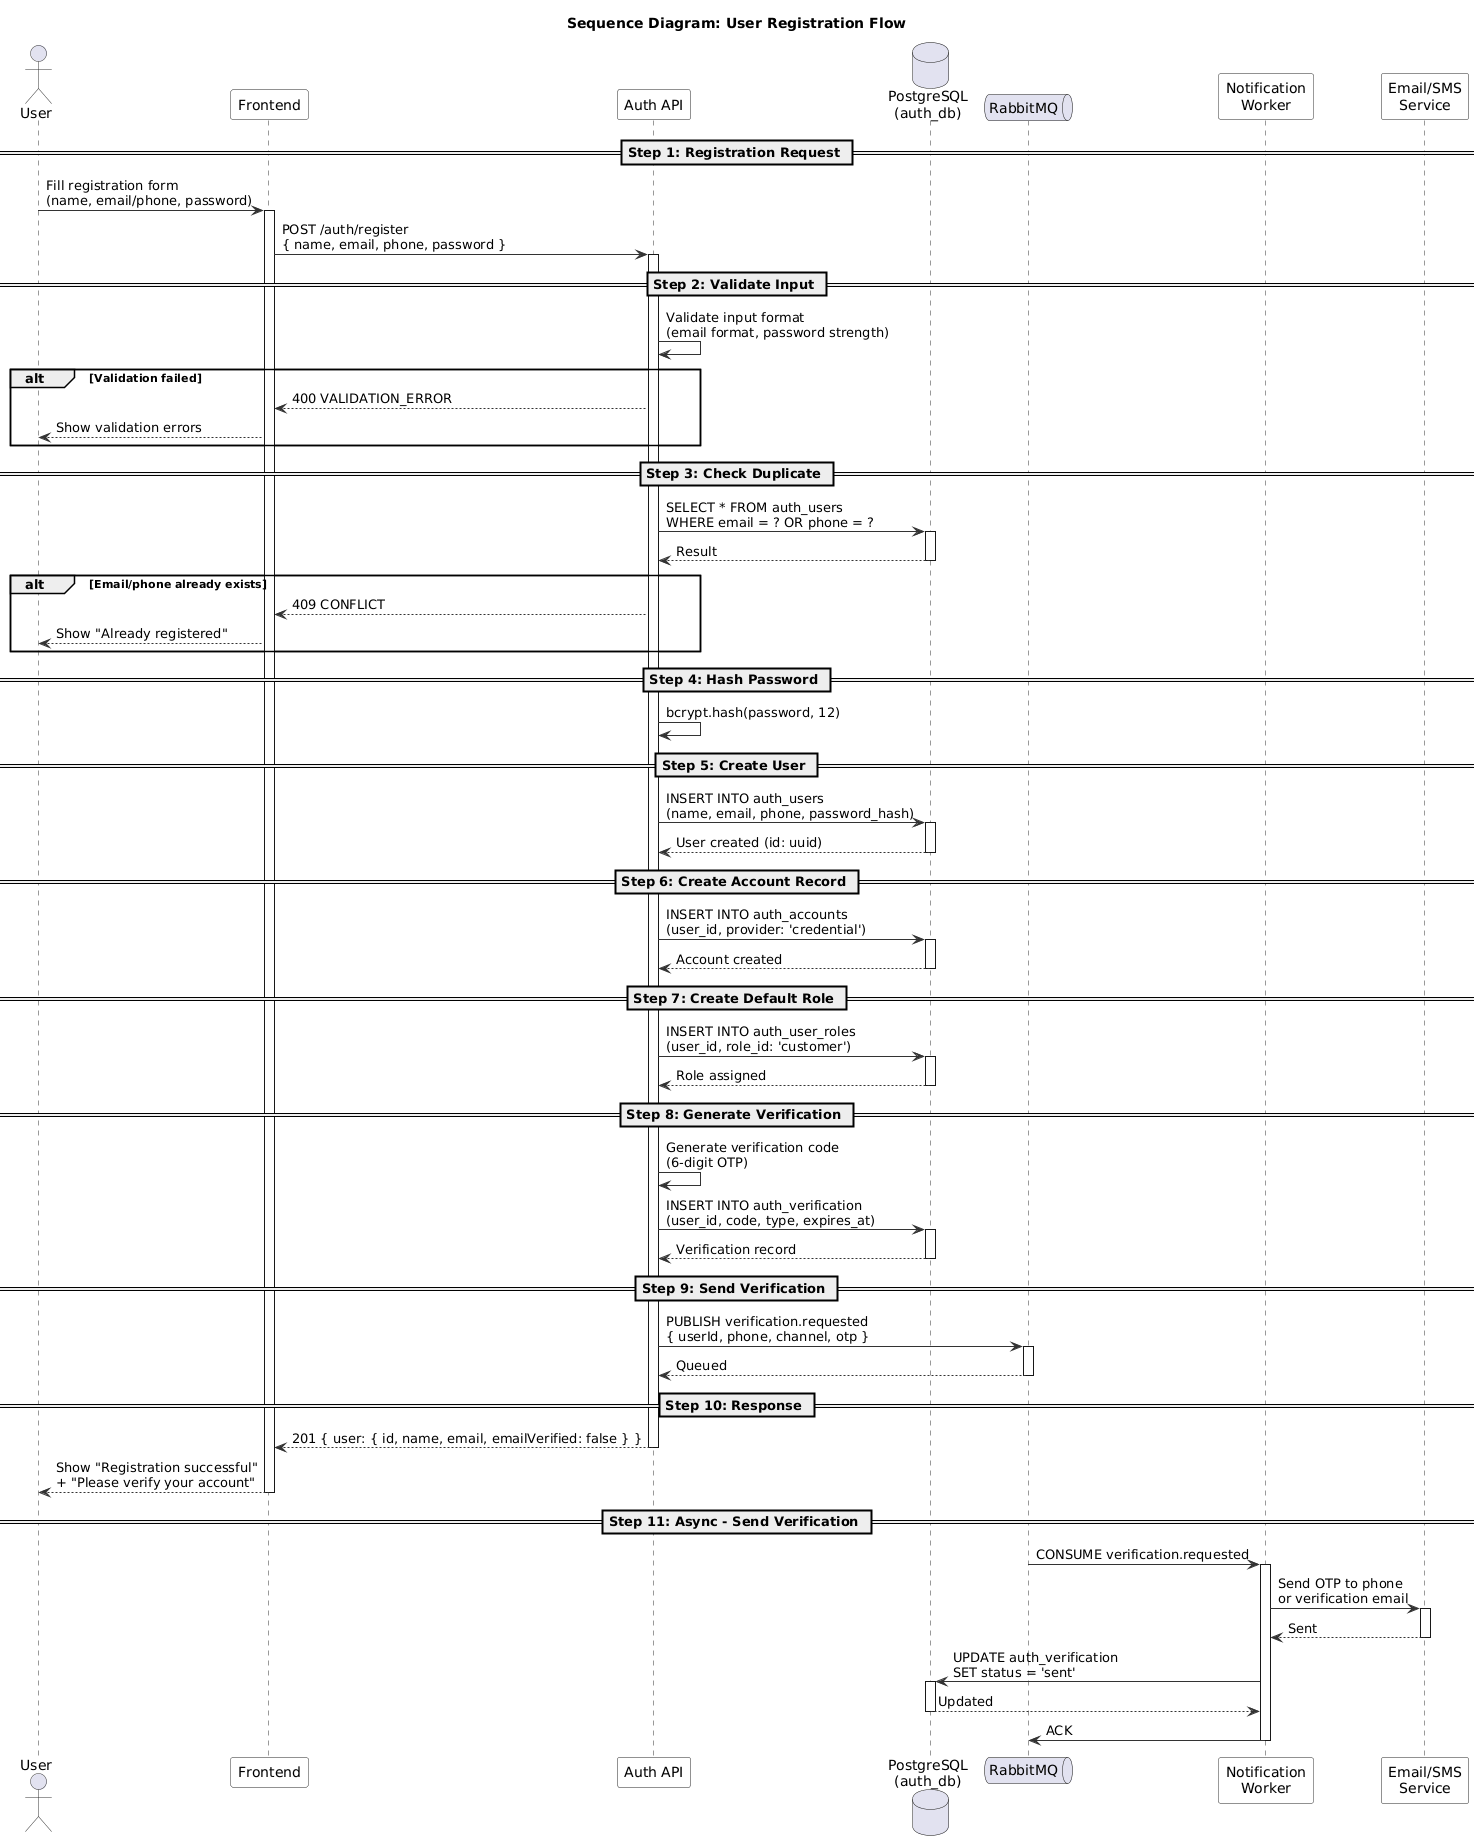

The diagram above was rendered by PlantUML. Its source (embedded in the PNG):
@startuml
' ============================================================
' Sequence Diagram - Registration Flow
' User Registration + Email/Phone Verification
' ============================================================

skinparam sequence {
  ArrowColor #333333
  ActorBorderColor #333333
  LifeLineBorderColor #333333
  ParticipantBackgroundColor #F8F8F8
  ParticipantBorderColor #333333
}

title Sequence Diagram: User Registration Flow

actor User
participant "Frontend" as FE
participant "Auth API" as API
database "PostgreSQL\n(auth_db)" as DB
queue "RabbitMQ" as MQ
participant "Notification\nWorker" as Worker
participant "Email/SMS\nService" as Notif

== Step 1: Registration Request ==

User -> FE : Fill registration form\n(name, email/phone, password)
activate FE

FE -> API : POST /auth/register\n{ name, email, phone, password }
activate API

== Step 2: Validate Input ==

API -> API : Validate input format\n(email format, password strength)

alt Validation failed
  API --> FE : 400 VALIDATION_ERROR
  FE --> User : Show validation errors
end

== Step 3: Check Duplicate ==

API -> DB : SELECT * FROM auth_users\nWHERE email = ? OR phone = ?
activate DB
DB --> API : Result
deactivate DB

alt Email/phone already exists
  API --> FE : 409 CONFLICT
  FE --> User : Show "Already registered"
end

== Step 4: Hash Password ==

API -> API : bcrypt.hash(password, 12)

== Step 5: Create User ==

API -> DB : INSERT INTO auth_users\n(name, email, phone, password_hash)
activate DB
DB --> API : User created (id: uuid)
deactivate DB

== Step 6: Create Account Record ==

API -> DB : INSERT INTO auth_accounts\n(user_id, provider: 'credential')
activate DB
DB --> API : Account created
deactivate DB

== Step 7: Create Default Role ==

API -> DB : INSERT INTO auth_user_roles\n(user_id, role_id: 'customer')
activate DB
DB --> API : Role assigned
deactivate DB

== Step 8: Generate Verification ==

API -> API : Generate verification code\n(6-digit OTP)

API -> DB : INSERT INTO auth_verification\n(user_id, code, type, expires_at)
activate DB
DB --> API : Verification record
deactivate DB

== Step 9: Send Verification ==

API -> MQ : PUBLISH verification.requested\n{ userId, phone, channel, otp }
activate MQ
MQ --> API : Queued
deactivate MQ

== Step 10: Response ==

API --> FE : 201 { user: { id, name, email, emailVerified: false } }
deactivate API

FE --> User : Show "Registration successful"\n+ "Please verify your account"
deactivate FE

== Step 11: Async - Send Verification ==

MQ -> Worker : CONSUME verification.requested
activate Worker

Worker -> Notif : Send OTP to phone\nor verification email
activate Notif
Notif --> Worker : Sent
deactivate Notif

Worker -> DB : UPDATE auth_verification\nSET status = 'sent'
activate DB
DB --> Worker : Updated
deactivate DB

Worker -> MQ : ACK
deactivate Worker

@enduml